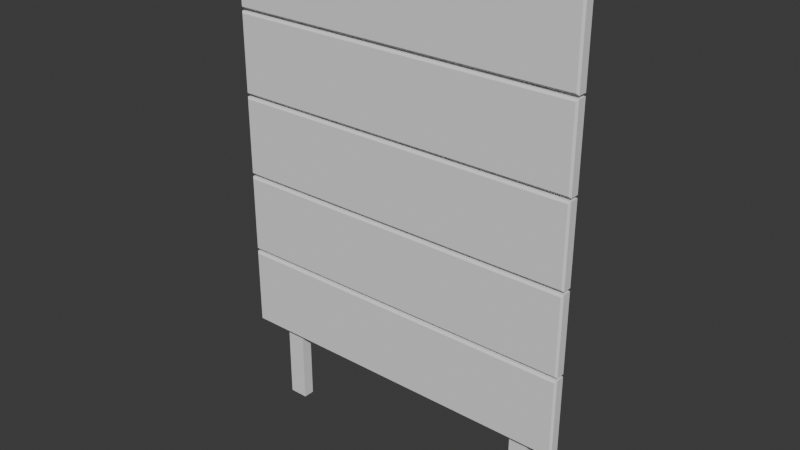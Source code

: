 # Source: BigSign.blend  (saved by Blender 4.1.24; exported with 4.5.12 LTS)
import bpy
from mathutils import Matrix  # noqa: F401  (used for matrix-valued properties, if any)

bpy.ops.wm.read_factory_settings(use_empty=True)
scene = bpy.context.scene
scene.name = 'Scene'

# ---- collections
col_collection = bpy.data.collections.new('Collection'); scene.collection.children.link(col_collection)

# ---- world
world_world = bpy.data.worlds.new('World'); scene.world = world_world
world_world.use_nodes = True; world_world.node_tree.nodes.clear()
_N = world_world.node_tree.nodes; _L = world_world.node_tree.links
n0 = _N.new('ShaderNodeOutputWorld'); n0.name = 'World Output'; n0.location = (300, 300)
n1 = _N.new('ShaderNodeBackground'); n1.name = 'Background'; n1.location = (10, 300)
n1.inputs[0].default_value = (0.05088, 0.05088, 0.05088, 1.0)
_L.new(n1.outputs[0], n0.inputs[0])
n0.is_active_output = True
world_world.color = (0.05088, 0.05088, 0.05088)
world_world.use_sun_shadow = False
world_world.sun_shadow_jitter_overblur = 0.0

# ---- meshes
me_cube_001 = bpy.data.meshes.new('Cube.001')
me_cube_001.from_pydata([(-1.0, -0.03166, 0.04444), (-1.0, -0.03166, 49.88), (-1.0, 1.968, 0.04444), (-1.0, 1.968, 49.88), (1.0, -0.03166, 0.04444), (1.0, -0.03166, 49.88), (1.0, 1.968, 0.04444), (1.0, 1.968, 49.88), (30.17, -0.03166, 0.04444), (30.17, -0.03166, 49.88), (30.17, 1.968, 0.04444), (30.17, 1.968, 49.88), (28.17, -0.03166, 0.04444), (28.17, -0.03166, 49.88), (28.17, 1.968, 0.04444), (28.17, 1.968, 49.88)], [], [(0, 1, 3, 2), (2, 3, 7, 6), (6, 7, 5, 4), (4, 5, 1, 0), (2, 6, 4, 0), (7, 3, 1, 5), (8, 10, 11, 9), (10, 14, 15, 11), (14, 12, 13, 15), (12, 8, 9, 13), (10, 8, 12, 14), (15, 13, 9, 11)])
_uv = me_cube_001.uv_layers.new(name='UVMap')
_uv.uv.foreach_set('vector', [0.375, 0.0, 0.625, 0.0, 0.625, 0.25, 0.375, 0.25, 0.375, 0.25, 0.625, 0.25, 0.625, 0.5, 0.375, 0.5, 0.375, 0.5, 0.625, 0.5, 0.625, 0.75, 0.375, 0.75, 0.375, 0.75, 0.625, 0.75, 0.625, 1.0, 0.375, 1.0, 0.125, 0.5, 0.375, 0.5, 0.375, 0.75, 0.125, 0.75, 0.625, 0.5, 0.875, 0.5, 0.875, 0.75, 0.625, 0.75, 0.375, 0.0, 0.375, 0.25, 0.625, 0.25, 0.625, 0.0, 0.375, 0.25, 0.375, 0.5, 0.625, 0.5, 0.625, 0.25, 0.375, 0.5, 0.375, 0.75, 0.625, 0.75, 0.625, 0.5, 0.375, 0.75, 0.375, 1.0, 0.625, 1.0, 0.625, 0.75, 0.125, 0.5, 0.125, 0.75, 0.375, 0.75, 0.375, 0.5, 0.625, 0.5, 0.625, 0.75, 0.875, 0.75, 0.875, 0.5])
me_cube_001.update()
me_cube = bpy.data.meshes.new('Cube')
me_cube.from_pydata([(-0.88, -0.06419, 2.493), (-0.889, -0.05521, 2.502), (-0.88, -0.06419, 2.107), (-0.889, -0.05521, 2.098), (-0.88, -0.001107, 2.493), (-0.889, -0.01009, 2.502), (-0.88, -0.001107, 2.107), (-0.889, -0.01009, 2.098), (0.9, -0.06419, 2.493), (0.909, -0.05521, 2.502), (0.9, -0.06419, 2.107), (0.909, -0.05521, 2.098), (0.9, -0.001107, 2.493), (0.909, -0.01009, 2.502), (0.909, -0.01009, 2.098), (0.9, -0.001107, 2.107), (-0.88, -0.06419, 4.164), (-0.889, -0.05521, 4.173), (-0.88, -0.06419, 3.778), (-0.889, -0.05521, 3.769), (-0.88, -0.001107, 4.164), (-0.889, -0.01009, 4.173), (-0.88, -0.001107, 3.778), (-0.889, -0.01009, 3.769), (0.9, -0.06419, 4.164), (0.909, -0.05521, 4.173), (0.9, -0.06419, 3.778), (0.909, -0.05521, 3.769), (0.9, -0.001107, 4.164), (0.909, -0.01009, 4.173), (0.909, -0.01009, 3.769), (0.9, -0.001107, 3.778), (-0.88, -0.06419, 3.746), (-0.889, -0.05521, 3.755), (-0.88, -0.06419, 3.36), (-0.889, -0.05521, 3.351), (-0.88, -0.001107, 3.746), (-0.889, -0.01009, 3.755), (-0.88, -0.001107, 3.36), (-0.889, -0.01009, 3.351), (0.9, -0.06419, 3.746), (0.909, -0.05521, 3.755), (0.9, -0.06419, 3.36), (0.909, -0.05521, 3.351), (0.9, -0.001107, 3.746), (0.909, -0.01009, 3.755), (0.909, -0.01009, 3.351), (0.9, -0.001107, 3.36), (-0.88, -0.06419, 3.328), (-0.889, -0.05521, 3.337), (-0.88, -0.06419, 2.943), (-0.889, -0.05521, 2.934), (-0.88, -0.001107, 3.328), (-0.889, -0.01009, 3.337), (-0.88, -0.001107, 2.943), (-0.889, -0.01009, 2.934), (0.9, -0.06419, 3.328), (0.909, -0.05521, 3.337), (0.9, -0.06419, 2.943), (0.909, -0.05521, 2.934), (0.9, -0.001107, 3.328), (0.909, -0.01009, 3.337), (0.909, -0.01009, 2.934), (0.9, -0.001107, 2.943), (-0.88, -0.06419, 2.911), (-0.889, -0.05521, 2.92), (-0.88, -0.06419, 2.525), (-0.889, -0.05521, 2.516), (-0.88, -0.001107, 2.911), (-0.889, -0.01009, 2.92), (-0.88, -0.001107, 2.525), (-0.889, -0.01009, 2.516), (0.9, -0.06419, 2.911), (0.909, -0.05521, 2.92), (0.9, -0.06419, 2.525), (0.909, -0.05521, 2.516), (0.9, -0.001107, 2.911), (0.909, -0.01009, 2.92), (0.909, -0.01009, 2.516), (0.9, -0.001107, 2.525)], [], [(8, 0, 2, 10), (13, 9, 11, 14), (14, 11, 3, 7), (1, 5, 7, 3), (4, 12, 15, 6), (0, 1, 3, 2), (6, 7, 5, 4), (13, 12, 4, 5), (7, 6, 15, 14), (14, 15, 12, 13), (10, 11, 9, 8), (1, 0, 8, 9), (11, 10, 2, 3), (5, 1, 9, 13), (24, 16, 18, 26), (29, 25, 27, 30), (30, 27, 19, 23), (17, 21, 23, 19), (20, 28, 31, 22), (16, 17, 19, 18), (22, 23, 21, 20), (29, 28, 20, 21), (23, 22, 31, 30), (30, 31, 28, 29), (26, 27, 25, 24), (17, 16, 24, 25), (27, 26, 18, 19), (21, 17, 25, 29), (40, 32, 34, 42), (45, 41, 43, 46), (46, 43, 35, 39), (33, 37, 39, 35), (36, 44, 47, 38), (32, 33, 35, 34), (38, 39, 37, 36), (45, 44, 36, 37), (39, 38, 47, 46), (46, 47, 44, 45), (42, 43, 41, 40), (33, 32, 40, 41), (43, 42, 34, 35), (37, 33, 41, 45), (56, 48, 50, 58), (61, 57, 59, 62), (62, 59, 51, 55), (49, 53, 55, 51), (52, 60, 63, 54), (48, 49, 51, 50), (54, 55, 53, 52), (61, 60, 52, 53), (55, 54, 63, 62), (62, 63, 60, 61), (58, 59, 57, 56), (49, 48, 56, 57), (59, 58, 50, 51), (53, 49, 57, 61), (72, 64, 66, 74), (77, 73, 75, 78), (78, 75, 67, 71), (65, 69, 71, 67), (68, 76, 79, 70), (64, 65, 67, 66), (70, 71, 69, 68), (77, 76, 68, 69), (71, 70, 79, 78), (78, 79, 76, 77), (74, 75, 73, 72), (65, 64, 72, 73), (75, 74, 66, 67), (69, 65, 73, 77)])
_uv = me_cube.uv_layers.new(name='UVMap')
_uv.uv.foreach_set('vector', [0.3806, 0.7512, 0.3806, 0.9988, 0.6194, 0.9988, 0.6194, 0.7512, 0.375, 0.5356, 0.375, 0.7144, 0.625, 0.7144, 0.625, 0.5356, 0.625, 0.5356, 0.625, 0.7144, 0.875, 0.7144, 0.875, 0.5356, 0.375, 0.03561, 0.375, 0.2144, 0.625, 0.2144, 0.625, 0.03561, 0.3806, 0.2512, 0.3806, 0.4988, 0.6194, 0.4988, 0.6194, 0.2512, 0.3806, 0.9988, 0.375, 1.0, 0.625, 1.0, 0.6194, 0.9988, 0.6194, 0.2512, 0.625, 0.2144, 0.375, 0.2144, 0.3806, 0.2512, 0.375, 0.5, 0.3806, 0.4988, 0.3806, 0.2512, 0.375, 0.25, 0.625, 0.25, 0.6194, 0.2512, 0.6194, 0.4988, 0.625, 0.5, 0.625, 0.5356, 0.6194, 0.4988, 0.3806, 0.4988, 0.375, 0.5356, 0.6194, 0.7512, 0.625, 0.7144, 0.375, 0.7144, 0.3806, 0.7512, 0.375, 1.0, 0.3806, 0.9988, 0.3806, 0.7512, 0.375, 0.75, 0.625, 0.75, 0.6194, 0.7512, 0.6194, 0.9988, 0.625, 1.0, 0.125, 0.5356, 0.125, 0.7144, 0.375, 0.7144, 0.375, 0.5356, 0.3806, 0.7512, 0.3806, 0.9988, 0.6194, 0.9988, 0.6194, 0.7512, 0.375, 0.5356, 0.375, 0.7144, 0.625, 0.7144, 0.625, 0.5356, 0.625, 0.5356, 0.625, 0.7144, 0.875, 0.7144, 0.875, 0.5356, 0.375, 0.03561, 0.375, 0.2144, 0.625, 0.2144, 0.625, 0.03561, 0.3806, 0.2512, 0.3806, 0.4988, 0.6194, 0.4988, 0.6194, 0.2512, 0.3806, 0.9988, 0.375, 1.0, 0.625, 1.0, 0.6194, 0.9988, 0.6194, 0.2512, 0.625, 0.2144, 0.375, 0.2144, 0.3806, 0.2512, 0.375, 0.5, 0.3806, 0.4988, 0.3806, 0.2512, 0.375, 0.25, 0.625, 0.25, 0.6194, 0.2512, 0.6194, 0.4988, 0.625, 0.5, 0.625, 0.5356, 0.6194, 0.4988, 0.3806, 0.4988, 0.375, 0.5356, 0.6194, 0.7512, 0.625, 0.7144, 0.375, 0.7144, 0.3806, 0.7512, 0.375, 1.0, 0.3806, 0.9988, 0.3806, 0.7512, 0.375, 0.75, 0.625, 0.75, 0.6194, 0.7512, 0.6194, 0.9988, 0.625, 1.0, 0.125, 0.5356, 0.125, 0.7144, 0.375, 0.7144, 0.375, 0.5356, 0.3806, 0.7512, 0.3806, 0.9988, 0.6194, 0.9988, 0.6194, 0.7512, 0.375, 0.5356, 0.375, 0.7144, 0.625, 0.7144, 0.625, 0.5356, 0.625, 0.5356, 0.625, 0.7144, 0.875, 0.7144, 0.875, 0.5356, 0.375, 0.03561, 0.375, 0.2144, 0.625, 0.2144, 0.625, 0.03561, 0.3806, 0.2512, 0.3806, 0.4988, 0.6194, 0.4988, 0.6194, 0.2512, 0.3806, 0.9988, 0.375, 1.0, 0.625, 1.0, 0.6194, 0.9988, 0.6194, 0.2512, 0.625, 0.2144, 0.375, 0.2144, 0.3806, 0.2512, 0.375, 0.5, 0.3806, 0.4988, 0.3806, 0.2512, 0.375, 0.25, 0.625, 0.25, 0.6194, 0.2512, 0.6194, 0.4988, 0.625, 0.5, 0.625, 0.5356, 0.6194, 0.4988, 0.3806, 0.4988, 0.375, 0.5356, 0.6194, 0.7512, 0.625, 0.7144, 0.375, 0.7144, 0.3806, 0.7512, 0.375, 1.0, 0.3806, 0.9988, 0.3806, 0.7512, 0.375, 0.75, 0.625, 0.75, 0.6194, 0.7512, 0.6194, 0.9988, 0.625, 1.0, 0.125, 0.5356, 0.125, 0.7144, 0.375, 0.7144, 0.375, 0.5356, 0.3806, 0.7512, 0.3806, 0.9988, 0.6194, 0.9988, 0.6194, 0.7512, 0.375, 0.5356, 0.375, 0.7144, 0.625, 0.7144, 0.625, 0.5356, 0.625, 0.5356, 0.625, 0.7144, 0.875, 0.7144, 0.875, 0.5356, 0.375, 0.03561, 0.375, 0.2144, 0.625, 0.2144, 0.625, 0.03561, 0.3806, 0.2512, 0.3806, 0.4988, 0.6194, 0.4988, 0.6194, 0.2512, 0.3806, 0.9988, 0.375, 1.0, 0.625, 1.0, 0.6194, 0.9988, 0.6194, 0.2512, 0.625, 0.2144, 0.375, 0.2144, 0.3806, 0.2512, 0.375, 0.5, 0.3806, 0.4988, 0.3806, 0.2512, 0.375, 0.25, 0.625, 0.25, 0.6194, 0.2512, 0.6194, 0.4988, 0.625, 0.5, 0.625, 0.5356, 0.6194, 0.4988, 0.3806, 0.4988, 0.375, 0.5356, 0.6194, 0.7512, 0.625, 0.7144, 0.375, 0.7144, 0.3806, 0.7512, 0.375, 1.0, 0.3806, 0.9988, 0.3806, 0.7512, 0.375, 0.75, 0.625, 0.75, 0.6194, 0.7512, 0.6194, 0.9988, 0.625, 1.0, 0.125, 0.5356, 0.125, 0.7144, 0.375, 0.7144, 0.375, 0.5356, 0.3806, 0.7512, 0.3806, 0.9988, 0.6194, 0.9988, 0.6194, 0.7512, 0.375, 0.5356, 0.375, 0.7144, 0.625, 0.7144, 0.625, 0.5356, 0.625, 0.5356, 0.625, 0.7144, 0.875, 0.7144, 0.875, 0.5356, 0.375, 0.03561, 0.375, 0.2144, 0.625, 0.2144, 0.625, 0.03561, 0.3806, 0.2512, 0.3806, 0.4988, 0.6194, 0.4988, 0.6194, 0.2512, 0.3806, 0.9988, 0.375, 1.0, 0.625, 1.0, 0.6194, 0.9988, 0.6194, 0.2512, 0.625, 0.2144, 0.375, 0.2144, 0.3806, 0.2512, 0.375, 0.5, 0.3806, 0.4988, 0.3806, 0.2512, 0.375, 0.25, 0.625, 0.25, 0.6194, 0.2512, 0.6194, 0.4988, 0.625, 0.5, 0.625, 0.5356, 0.6194, 0.4988, 0.3806, 0.4988, 0.375, 0.5356, 0.6194, 0.7512, 0.625, 0.7144, 0.375, 0.7144, 0.3806, 0.7512, 0.375, 1.0, 0.3806, 0.9988, 0.3806, 0.7512, 0.375, 0.75, 0.625, 0.75, 0.6194, 0.7512, 0.6194, 0.9988, 0.625, 1.0, 0.125, 0.5356, 0.125, 0.7144, 0.375, 0.7144, 0.375, 0.5356])
me_cube.update()

# ---- objects
ob_poles = bpy.data.objects.new('Poles', me_cube_001)
ob_planks = bpy.data.objects.new('Planks', me_cube)

# ---- transforms, parenting, visibility, modifiers, constraints
ob_poles.location = (-0.7, 9.313e-10, 0.0)
ob_poles.scale = (0.048, 0.0288, 0.048)
ob_planks.location = (0.0, 0.0, -1.671)

# ---- collection membership
col_collection.objects.link(ob_poles)
col_collection.objects.link(ob_planks)

# ---- scene / render settings (as saved in the file)
scene.frame_start = 1; scene.frame_end = 250; scene.frame_set(1)
scene.render.engine = 'BLENDER_EEVEE_NEXT'
scene.cycles.sampling_pattern = 'TABULATED_SOBOL'
scene.eevee.ray_tracing_options.trace_max_roughness = 0.0
bpy.context.view_layer.update()

# ---- added for rendering (the .blend has no active camera and no usable light): camera, sun
cam_auto = bpy.data.cameras.new('AutoCamera')
cam_auto.lens = 50.0
cam_auto.sensor_width = 36.0
cam_auto.clip_end = 1000.0
ob_auto_camera = bpy.data.objects.new('AutoCamera', cam_auto)
scene.collection.objects.link(ob_auto_camera)
ob_auto_camera.location = (2.86112, -3.4251, 3.5329)
ob_auto_camera.rotation_euler = (1.09748, -7.21219e-08, 0.694738)
scene.camera = ob_auto_camera
light_auto_sun = bpy.data.lights.new('AutoSun', 'SUN')
light_auto_sun.energy = 3.0
light_auto_sun.angle = 0.0523599
ob_auto_sun = bpy.data.objects.new('AutoSun', light_auto_sun)
scene.collection.objects.link(ob_auto_sun)
ob_auto_sun.rotation_euler = (0.872665, 0.174533, 0.523599)
bpy.context.view_layer.update()
